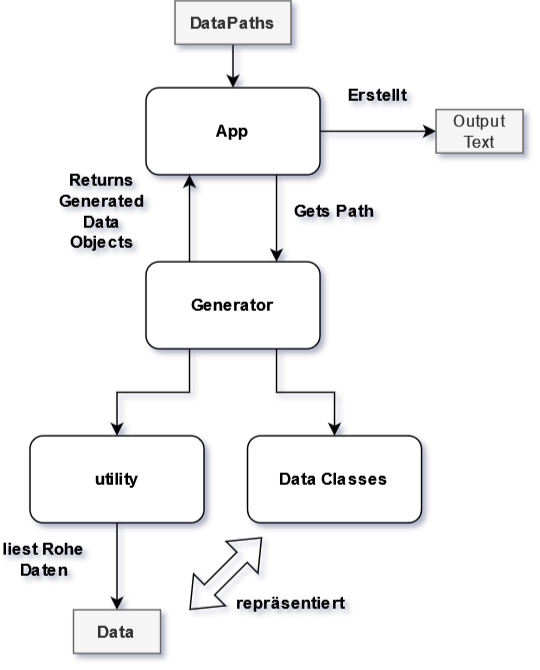

The diagram above was exported from draw.io. Its source (the exported page's mxGraphModel, read from the mxfile embedded in the PNG):
<mxGraphModel dx="1422" dy="752" grid="1" gridSize="10" guides="1" tooltips="1" connect="1" arrows="1" fold="1" page="1" pageScale="1" pageWidth="827" pageHeight="1169" math="0" shadow="0">
  <root>
    <mxCell id="0" />
    <mxCell id="1" parent="0" />
    <mxCell id="7An-XbD72nPWRKd2DxU0-17" style="edgeStyle=orthogonalEdgeStyle;rounded=0;orthogonalLoop=1;jettySize=auto;html=1;exitX=0.75;exitY=1;exitDx=0;exitDy=0;entryX=0.75;entryY=0;entryDx=0;entryDy=0;" edge="1" parent="1" source="7An-XbD72nPWRKd2DxU0-1" target="7An-XbD72nPWRKd2DxU0-3">
      <mxGeometry relative="1" as="geometry" />
    </mxCell>
    <mxCell id="7An-XbD72nPWRKd2DxU0-22" style="edgeStyle=orthogonalEdgeStyle;rounded=0;orthogonalLoop=1;jettySize=auto;html=1;exitX=1;exitY=0.5;exitDx=0;exitDy=0;" edge="1" parent="1" source="7An-XbD72nPWRKd2DxU0-1" target="7An-XbD72nPWRKd2DxU0-21">
      <mxGeometry relative="1" as="geometry" />
    </mxCell>
    <mxCell id="7An-XbD72nPWRKd2DxU0-1" value="&lt;b&gt;App&lt;/b&gt;" style="rounded=1;whiteSpace=wrap;html=1;" vertex="1" parent="1">
      <mxGeometry x="310" y="140" width="120" height="60" as="geometry" />
    </mxCell>
    <mxCell id="7An-XbD72nPWRKd2DxU0-10" style="edgeStyle=orthogonalEdgeStyle;rounded=0;orthogonalLoop=1;jettySize=auto;html=1;exitX=0.25;exitY=1;exitDx=0;exitDy=0;entryX=0.5;entryY=0;entryDx=0;entryDy=0;" edge="1" parent="1" source="7An-XbD72nPWRKd2DxU0-3" target="7An-XbD72nPWRKd2DxU0-4">
      <mxGeometry relative="1" as="geometry" />
    </mxCell>
    <mxCell id="7An-XbD72nPWRKd2DxU0-11" style="edgeStyle=orthogonalEdgeStyle;rounded=0;orthogonalLoop=1;jettySize=auto;html=1;exitX=0.75;exitY=1;exitDx=0;exitDy=0;entryX=0.5;entryY=0;entryDx=0;entryDy=0;" edge="1" parent="1" source="7An-XbD72nPWRKd2DxU0-3" target="7An-XbD72nPWRKd2DxU0-7">
      <mxGeometry relative="1" as="geometry" />
    </mxCell>
    <mxCell id="7An-XbD72nPWRKd2DxU0-16" style="edgeStyle=orthogonalEdgeStyle;rounded=0;orthogonalLoop=1;jettySize=auto;html=1;exitX=0.25;exitY=0;exitDx=0;exitDy=0;entryX=0.25;entryY=1;entryDx=0;entryDy=0;" edge="1" parent="1" source="7An-XbD72nPWRKd2DxU0-3" target="7An-XbD72nPWRKd2DxU0-1">
      <mxGeometry relative="1" as="geometry" />
    </mxCell>
    <mxCell id="7An-XbD72nPWRKd2DxU0-3" value="&lt;b&gt;Generator&lt;/b&gt;" style="rounded=1;whiteSpace=wrap;html=1;" vertex="1" parent="1">
      <mxGeometry x="310" y="260" width="120" height="60" as="geometry" />
    </mxCell>
    <mxCell id="7An-XbD72nPWRKd2DxU0-15" style="edgeStyle=orthogonalEdgeStyle;rounded=0;orthogonalLoop=1;jettySize=auto;html=1;exitX=0.5;exitY=1;exitDx=0;exitDy=0;entryX=0.5;entryY=0;entryDx=0;entryDy=0;" edge="1" parent="1" source="7An-XbD72nPWRKd2DxU0-4" target="7An-XbD72nPWRKd2DxU0-6">
      <mxGeometry relative="1" as="geometry" />
    </mxCell>
    <mxCell id="7An-XbD72nPWRKd2DxU0-4" value="&lt;b&gt;utility&lt;/b&gt;" style="rounded=1;whiteSpace=wrap;html=1;" vertex="1" parent="1">
      <mxGeometry x="230" y="380" width="120" height="60" as="geometry" />
    </mxCell>
    <mxCell id="7An-XbD72nPWRKd2DxU0-6" value="&lt;b&gt;Data&lt;/b&gt;" style="text;html=1;strokeColor=#666666;fillColor=#f5f5f5;align=center;verticalAlign=middle;whiteSpace=wrap;rounded=0;fontColor=#333333;" vertex="1" parent="1">
      <mxGeometry x="260" y="500" width="60" height="30" as="geometry" />
    </mxCell>
    <mxCell id="7An-XbD72nPWRKd2DxU0-7" value="&lt;b&gt;Data Classes&lt;br&gt;&lt;/b&gt;" style="rounded=1;whiteSpace=wrap;html=1;" vertex="1" parent="1">
      <mxGeometry x="380" y="380" width="120" height="60" as="geometry" />
    </mxCell>
    <mxCell id="7An-XbD72nPWRKd2DxU0-14" style="edgeStyle=orthogonalEdgeStyle;rounded=0;orthogonalLoop=1;jettySize=auto;html=1;exitX=0.5;exitY=1;exitDx=0;exitDy=0;entryX=0.5;entryY=0;entryDx=0;entryDy=0;" edge="1" parent="1" source="7An-XbD72nPWRKd2DxU0-12" target="7An-XbD72nPWRKd2DxU0-1">
      <mxGeometry relative="1" as="geometry" />
    </mxCell>
    <mxCell id="7An-XbD72nPWRKd2DxU0-12" value="&lt;b&gt;DataPaths&lt;/b&gt;" style="text;html=1;strokeColor=#666666;fillColor=#f5f5f5;align=center;verticalAlign=middle;whiteSpace=wrap;rounded=0;fontColor=#333333;" vertex="1" parent="1">
      <mxGeometry x="330" y="80" width="80" height="30" as="geometry" />
    </mxCell>
    <mxCell id="7An-XbD72nPWRKd2DxU0-18" value="&lt;b&gt;Gets Path&lt;br&gt;&lt;/b&gt;" style="text;html=1;strokeColor=none;fillColor=none;align=center;verticalAlign=middle;whiteSpace=wrap;rounded=0;" vertex="1" parent="1">
      <mxGeometry x="410" y="210" width="60" height="30" as="geometry" />
    </mxCell>
    <mxCell id="7An-XbD72nPWRKd2DxU0-19" value="&lt;b&gt;Returns Generated Data Objects&lt;/b&gt;" style="text;html=1;strokeColor=none;fillColor=none;align=center;verticalAlign=middle;whiteSpace=wrap;rounded=0;" vertex="1" parent="1">
      <mxGeometry x="250" y="210" width="60" height="30" as="geometry" />
    </mxCell>
    <mxCell id="7An-XbD72nPWRKd2DxU0-21" value="Output Text" style="text;html=1;strokeColor=#666666;fillColor=#f5f5f5;align=center;verticalAlign=middle;whiteSpace=wrap;rounded=0;fontColor=#333333;" vertex="1" parent="1">
      <mxGeometry x="510" y="155" width="60" height="30" as="geometry" />
    </mxCell>
    <mxCell id="7An-XbD72nPWRKd2DxU0-23" value="&lt;b&gt;Erstellt&lt;/b&gt;" style="text;html=1;strokeColor=none;fillColor=none;align=center;verticalAlign=middle;whiteSpace=wrap;rounded=0;" vertex="1" parent="1">
      <mxGeometry x="440" y="130" width="60" height="30" as="geometry" />
    </mxCell>
    <mxCell id="7An-XbD72nPWRKd2DxU0-24" value="" style="shape=flexArrow;endArrow=classic;startArrow=classic;html=1;rounded=0;" edge="1" parent="1">
      <mxGeometry width="100" height="100" relative="1" as="geometry">
        <mxPoint x="340" y="500" as="sourcePoint" />
        <mxPoint x="390" y="450" as="targetPoint" />
      </mxGeometry>
    </mxCell>
    <mxCell id="7An-XbD72nPWRKd2DxU0-25" value="&lt;b&gt;repräsentiert&lt;/b&gt;" style="text;html=1;strokeColor=none;fillColor=none;align=center;verticalAlign=middle;whiteSpace=wrap;rounded=0;" vertex="1" parent="1">
      <mxGeometry x="380" y="480" width="60" height="30" as="geometry" />
    </mxCell>
    <mxCell id="7An-XbD72nPWRKd2DxU0-27" value="&lt;b&gt;liest Rohe Daten&lt;br&gt;&lt;/b&gt;" style="text;html=1;strokeColor=none;fillColor=none;align=center;verticalAlign=middle;whiteSpace=wrap;rounded=0;" vertex="1" parent="1">
      <mxGeometry x="210" y="450" width="60" height="30" as="geometry" />
    </mxCell>
  </root>
</mxGraphModel>